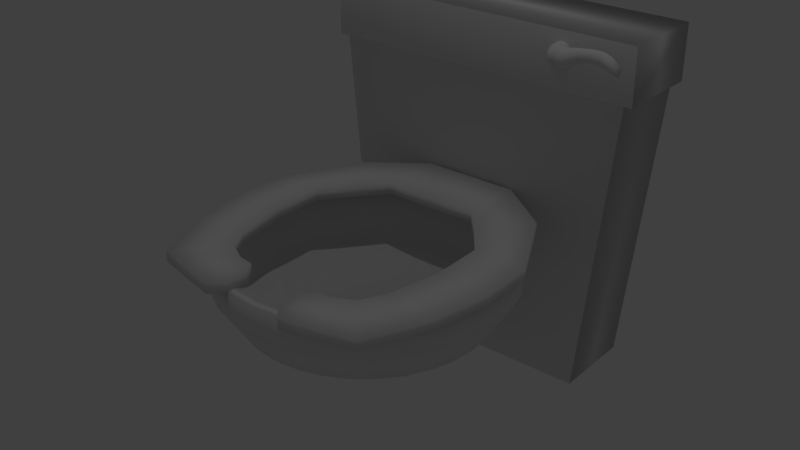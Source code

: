 # Source: Toilette_WC.blend  (saved by Blender 2.74.0; exported with 4.5.12 LTS)
import bpy
from mathutils import Matrix  # noqa: F401  (used for matrix-valued properties, if any)

bpy.ops.wm.read_factory_settings(use_empty=True)
scene = bpy.context.scene
scene.name = 'Scene'

# ---- collections
col_collection_1 = bpy.data.collections.new('Collection 1'); scene.collection.children.link(col_collection_1)

# ---- world
world_world = bpy.data.worlds.new('World'); scene.world = world_world
world_world.color = (0.05088, 0.05088, 0.05088)
world_world.use_sun_shadow = False
world_world.sun_shadow_jitter_overblur = 0.0
world_world.cycles.sampling_method = 'MANUAL'
world_world.cycles.sample_map_resolution = 256

# ---- lights
light_lamp = bpy.data.lights.new('Lamp', 'POINT')
light_lamp.transmission_factor = 0.0
light_lamp.cutoff_distance = 30.0
light_lamp.energy = 100.0
light_lamp.shadow_buffer_clip_start = 1.001
light_lamp.shadow_soft_size = 0.1
light_lamp.shadow_maximum_resolution = 0.006
light_lamp.use_absolute_resolution = True
light_lamp.cycles.use_multiple_importance_sampling = False

# ---- meshes
me_circle_001 = bpy.data.meshes.new('Circle.001')
me_circle_001.from_pydata([(-2.561, 5.556, 3.923), (-2.632, 5.549, 3.923), (-2.7, 5.529, 3.923), (-2.763, 5.495, 3.923), (-2.818, 5.45, 3.923), (-2.863, 5.395, 3.923), (-2.897, 5.332, 3.923), (-2.918, 5.263, 3.923), (-2.925, 5.192, 3.923), (-2.918, 5.121, 3.923), (-2.897, 5.053, 3.923), (-2.863, 4.99, 3.923), (-2.818, 4.935, 3.923), (-2.763, 4.89, 3.923), (-2.7, 4.856, 3.923), (-2.632, 4.835, 3.923), (-2.561, 4.828, 3.923), (-2.49, 4.835, 3.923), (-2.421, 4.856, 3.923), (-2.359, 4.89, 3.923), (-2.303, 4.935, 3.923), (-2.258, 4.99, 3.923), (-2.224, 5.053, 3.923), (-2.204, 5.121, 3.923), (-2.197, 5.192, 3.923), (-2.204, 5.263, 3.923), (-2.224, 5.332, 3.923), (-2.258, 5.395, 3.923), (-2.303, 5.45, 3.923), (-2.359, 5.495, 3.923), (-2.421, 5.529, 3.923), (-2.49, 5.549, 3.923), (-2.561, 5.556, 3.923), (-2.632, 5.549, 3.923), (-2.7, 5.529, 3.923), (-2.763, 5.495, 3.923), (-2.818, 5.45, 3.923), (-2.863, 5.395, 3.923), (-2.897, 5.332, 3.923), (-2.918, 5.263, 3.923), (-2.925, 5.192, 3.923), (-2.918, 5.121, 3.923), (-2.897, 5.053, 3.923), (-2.863, 4.99, 3.923), (-2.818, 4.935, 3.923), (-2.763, 4.89, 3.923), (-2.7, 4.856, 3.923), (-2.632, 4.835, 3.923), (-2.561, 4.828, 3.923), (-2.49, 4.835, 3.923), (-2.421, 4.856, 3.923), (-2.359, 4.89, 3.923), (-2.303, 4.935, 3.923), (-2.258, 4.99, 3.923), (-2.224, 5.053, 3.923), (-2.204, 5.121, 3.923), (-2.197, 5.192, 3.923), (-2.204, 5.263, 3.923), (-2.224, 5.332, 3.923), (-2.258, 5.395, 3.923), (-2.303, 5.45, 3.923), (-2.359, 5.495, 3.923), (-2.421, 5.529, 3.923), (-2.49, 5.549, 3.923), (-2.561, 5.556, 4.222), (-2.632, 5.549, 4.222), (-2.7, 5.529, 4.222), (-2.763, 5.495, 4.222), (-2.818, 5.45, 4.222), (-2.863, 5.395, 4.222), (-2.897, 5.332, 4.222), (-2.918, 5.263, 4.222), (-2.925, 5.192, 4.222), (-2.918, 5.121, 4.222), (-2.897, 5.053, 4.222), (-2.863, 4.99, 4.222), (-2.818, 4.935, 4.222), (-2.763, 4.89, 4.222), (-2.7, 4.856, 4.222), (-2.632, 4.835, 4.222), (-2.561, 4.828, 4.222), (-2.49, 4.835, 4.222), (-2.421, 4.856, 4.222), (-2.359, 4.89, 4.222), (-2.303, 4.935, 4.222), (-2.258, 4.99, 4.222), (-2.224, 5.053, 4.222), (-2.204, 5.121, 4.222), (-2.197, 5.192, 4.222), (-2.204, 5.263, 4.222), (-2.224, 5.332, 4.222), (-2.258, 5.395, 4.222), (-2.303, 5.45, 4.222), (-2.359, 5.495, 4.222), (-2.421, 5.529, 4.222), (-2.49, 5.549, 4.222), (-2.683, 5.494, 4.521), (-2.742, 5.488, 4.521), (-2.799, 5.471, 4.521), (-2.851, 5.443, 4.521), (-2.897, 5.406, 4.521), (-2.934, 5.36, 4.521), (-2.962, 5.308, 4.521), (-2.979, 5.251, 4.521), (-2.985, 5.192, 4.521), (-2.979, 5.133, 4.521), (-2.962, 5.077, 4.521), (-2.934, 5.025, 4.521), (-2.897, 4.979, 4.521), (-2.851, 4.941, 4.521), (-2.799, 4.914, 4.521), (-2.742, 4.896, 4.521), (-2.683, 4.891, 4.521), (-2.625, 4.896, 4.521), (-2.568, 4.914, 4.521), (-2.516, 4.941, 4.521), (-2.47, 4.979, 4.521), (-2.432, 5.025, 4.521), (-2.405, 5.077, 4.521), (-2.387, 5.133, 4.521), (-2.382, 5.192, 4.521), (-2.387, 5.251, 4.521), (-2.405, 5.308, 4.521), (-2.432, 5.36, 4.521), (-2.47, 5.406, 4.521), (-2.516, 5.443, 4.521), (-2.568, 5.471, 4.521), (-2.625, 5.488, 4.521), (-2.775, 5.431, 4.767), (-2.822, 5.426, 4.767), (-2.867, 5.413, 4.767), (-2.908, 5.391, 4.767), (-2.944, 5.361, 4.767), (-2.974, 5.325, 4.767), (-2.996, 5.284, 4.767), (-3.009, 5.239, 4.767), (-3.014, 5.192, 4.767), (-3.009, 5.146, 4.767), (-2.996, 5.101, 4.767), (-2.974, 5.06, 4.767), (-2.944, 5.024, 4.767), (-2.908, 4.994, 4.767), (-2.867, 4.972, 4.767), (-2.822, 4.958, 4.767), (-2.775, 4.954, 4.767), (-2.729, 4.958, 4.767), (-2.684, 4.972, 4.767), (-2.643, 4.994, 4.767), (-2.607, 5.024, 4.767), (-2.577, 5.06, 4.767), (-2.555, 5.101, 4.767), (-2.541, 5.146, 4.767), (-2.537, 5.192, 4.767), (-2.541, 5.239, 4.767), (-2.555, 5.284, 4.767), (-2.577, 5.325, 4.767), (-2.607, 5.361, 4.767), (-2.643, 5.391, 4.767), (-2.684, 5.413, 4.767), (-2.729, 5.426, 4.767), (-2.821, 5.431, 5.081), (-2.868, 5.426, 5.081), (-2.913, 5.413, 5.081), (-2.954, 5.391, 5.081), (-2.99, 5.361, 5.081), (-3.02, 5.325, 5.081), (-3.042, 5.284, 5.081), (-3.055, 5.239, 5.081), (-3.06, 5.192, 5.081), (-3.055, 5.146, 5.081), (-3.042, 5.101, 5.081), (-3.02, 5.06, 5.081), (-2.99, 5.024, 5.081), (-2.954, 4.994, 5.081), (-2.913, 4.972, 5.081), (-2.868, 4.958, 5.081), (-2.821, 4.954, 5.081), (-2.775, 4.958, 5.081), (-2.73, 4.972, 5.081), (-2.689, 4.994, 5.081), (-2.653, 5.024, 5.081), (-2.623, 5.06, 5.081), (-2.601, 5.101, 5.081), (-2.587, 5.146, 5.081), (-2.583, 5.192, 5.081), (-2.587, 5.239, 5.081), (-2.601, 5.284, 5.081), (-2.623, 5.325, 5.081), (-2.653, 5.361, 5.081), (-2.689, 5.391, 5.081), (-2.73, 5.413, 5.081), (-2.775, 5.426, 5.081), (-2.821, 5.431, 5.541), (-2.868, 5.426, 5.541), (-2.913, 5.413, 5.541), (-2.954, 5.391, 5.541), (-2.99, 5.361, 5.541), (-3.02, 5.325, 5.541), (-3.042, 5.284, 5.541), (-3.055, 5.239, 5.541), (-3.06, 5.192, 5.541), (-3.055, 5.146, 5.541), (-3.042, 5.101, 5.541), (-3.02, 5.06, 5.541), (-2.99, 5.024, 5.541), (-2.954, 4.994, 5.541), (-2.913, 4.972, 5.541), (-2.868, 4.958, 5.541), (-2.821, 4.954, 5.541), (-2.775, 4.958, 5.541), (-2.73, 4.972, 5.541), (-2.689, 4.994, 5.541), (-2.653, 5.024, 5.541), (-2.623, 5.06, 5.541), (-2.601, 5.101, 5.541), (-2.587, 5.146, 5.541), (-2.583, 5.192, 5.541), (-2.587, 5.239, 5.541), (-2.601, 5.284, 5.541), (-2.623, 5.325, 5.541), (-2.653, 5.361, 5.541), (-2.689, 5.391, 5.541), (-2.73, 5.413, 5.541), (-2.775, 5.426, 5.541), (-2.714, 5.431, 5.817), (-2.761, 5.426, 5.817), (-2.805, 5.413, 5.817), (-2.847, 5.391, 5.817), (-2.883, 5.361, 5.817), (-2.912, 5.325, 5.817), (-2.935, 5.284, 5.817), (-2.948, 5.239, 5.817), (-2.953, 5.192, 5.817), (-2.948, 5.146, 5.817), (-2.935, 5.101, 5.817), (-2.912, 5.06, 5.817), (-2.883, 5.024, 5.817), (-2.847, 4.994, 5.817), (-2.805, 4.972, 5.817), (-2.761, 4.958, 5.817), (-2.714, 4.954, 5.817), (-2.668, 4.958, 5.817), (-2.623, 4.972, 5.817), (-2.581, 4.994, 5.817), (-2.545, 5.024, 5.817), (-2.516, 5.06, 5.817), (-2.494, 5.101, 5.817), (-2.48, 5.146, 5.817), (-2.475, 5.192, 5.817), (-2.48, 5.239, 5.817), (-2.494, 5.284, 5.817), (-2.516, 5.325, 5.817), (-2.545, 5.361, 5.817), (-2.581, 5.391, 5.817), (-2.623, 5.413, 5.817), (-2.668, 5.426, 5.817), (-2.53, 5.37, 6.131), (-2.565, 5.366, 6.131), (-2.598, 5.356, 6.131), (-2.629, 5.34, 6.131), (-2.656, 5.318, 6.131), (-2.678, 5.291, 6.131), (-2.694, 5.26, 6.131), (-2.704, 5.227, 6.131), (-2.708, 5.192, 6.131), (-2.704, 5.158, 6.131), (-2.694, 5.124, 6.131), (-2.678, 5.094, 6.131), (-2.656, 5.067, 6.131), (-2.629, 5.045, 6.131), (-2.598, 5.028, 6.131), (-2.565, 5.018, 6.131), (-2.53, 5.015, 6.131), (-2.495, 5.018, 6.131), (-2.462, 5.028, 6.131), (-2.431, 5.045, 6.131), (-2.405, 5.067, 6.131), (-2.383, 5.094, 6.131), (-2.366, 5.124, 6.131), (-2.356, 5.158, 6.131), (-2.353, 5.192, 6.131), (-2.356, 5.227, 6.131), (-2.366, 5.26, 6.131), (-2.383, 5.291, 6.131), (-2.405, 5.318, 6.131), (-2.431, 5.34, 6.131), (-2.462, 5.356, 6.131), (-2.495, 5.366, 6.131), (-2.517, 5.648, 3.917), (-2.588, 5.642, 3.913), (-2.657, 5.624, 3.903), (-2.719, 5.595, 3.886), (-2.775, 5.556, 3.863), (-2.82, 5.508, 3.836), (-2.854, 5.454, 3.804), (-2.874, 5.395, 3.77), (-2.881, 5.333, 3.735), (-2.874, 5.272, 3.699), (-2.854, 5.212, 3.665), (-2.82, 5.158, 3.633), (-2.775, 5.11, 3.606), (-2.719, 5.071, 3.583), (-2.657, 5.042, 3.566), (-2.588, 5.024, 3.556), (-2.517, 5.018, 3.553), (-2.446, 5.024, 3.556), (-2.378, 5.042, 3.566), (-2.315, 5.071, 3.583), (-2.26, 5.11, 3.606), (-2.215, 5.158, 3.633), (-2.181, 5.212, 3.665), (-2.16, 5.272, 3.699), (-2.153, 5.333, 3.735), (-2.16, 5.395, 3.77), (-2.181, 5.454, 3.804), (-2.215, 5.508, 3.836), (-2.26, 5.556, 3.863), (-2.315, 5.595, 3.886), (-2.378, 5.624, 3.903), (-2.446, 5.642, 3.913), (-2.496, 5.767, 3.943), (-2.567, 5.764, 3.936), (-2.636, 5.756, 3.918), (-2.699, 5.741, 3.887), (-2.754, 5.722, 3.846), (-2.799, 5.698, 3.796), (-2.833, 5.672, 3.739), (-2.853, 5.643, 3.677), (-2.86, 5.612, 3.613), (-2.853, 5.582, 3.549), (-2.833, 5.553, 3.487), (-2.799, 5.526, 3.43), (-2.754, 5.503, 3.38), (-2.699, 5.484, 3.339), (-2.636, 5.469, 3.309), (-2.567, 5.461, 3.29), (-2.496, 5.458, 3.284), (-2.425, 5.461, 3.29), (-2.357, 5.469, 3.309), (-2.294, 5.484, 3.339), (-2.239, 5.503, 3.38), (-2.194, 5.526, 3.43), (-2.16, 5.553, 3.487), (-2.139, 5.582, 3.549), (-2.132, 5.612, 3.613), (-2.139, 5.643, 3.677), (-2.16, 5.672, 3.739), (-2.194, 5.698, 3.796), (-2.239, 5.722, 3.846), (-2.294, 5.741, 3.887), (-2.357, 5.756, 3.918), (-2.425, 5.764, 3.936), (-2.507, 5.885, 3.97), (-2.578, 5.885, 3.963), (-2.646, 5.885, 3.942), (-2.709, 5.884, 3.908), (-2.764, 5.883, 3.862), (-2.808, 5.881, 3.807), (-2.842, 5.88, 3.743), (-2.862, 5.878, 3.675), (-2.868, 5.876, 3.604), (-2.861, 5.875, 3.533), (-2.84, 5.873, 3.465), (-2.806, 5.871, 3.402), (-2.76, 5.87, 3.347), (-2.705, 5.869, 3.303), (-2.641, 5.868, 3.269), (-2.573, 5.867, 3.249), (-2.502, 5.867, 3.243), (-2.431, 5.867, 3.25), (-2.363, 5.867, 3.271), (-2.3, 5.868, 3.305), (-2.245, 5.869, 3.351), (-2.2, 5.871, 3.406), (-2.167, 5.872, 3.47), (-2.147, 5.874, 3.538), (-2.14, 5.876, 3.609), (-2.148, 5.878, 3.68), (-2.169, 5.879, 3.748), (-2.203, 5.881, 3.811), (-2.249, 5.882, 3.866), (-2.304, 5.884, 3.91), (-2.367, 5.884, 3.944), (-2.436, 5.885, 3.964)], [], [(31, 63, 62, 30), (20, 52, 51, 19), (9, 41, 40, 8), (29, 61, 60, 28), (18, 50, 49, 17), (7, 39, 38, 6), (27, 59, 58, 26), (5, 37, 36, 4), (16, 48, 47, 15), (25, 57, 56, 24), (3, 35, 34, 2), (14, 46, 45, 13), (23, 55, 54, 22), (1, 33, 32, 0), (12, 44, 43, 11), (0, 32, 63, 31), (21, 53, 52, 20), (10, 42, 41, 9), (30, 62, 61, 29), (19, 51, 50, 18), (8, 40, 39, 7), (28, 60, 59, 27), (17, 49, 48, 16), (6, 38, 37, 5), (26, 58, 57, 25), (4, 36, 35, 3), (15, 47, 46, 14), (24, 56, 55, 23), (2, 34, 33, 1), (13, 45, 44, 12), (22, 54, 53, 21), (11, 43, 42, 10), (32, 64, 95, 63), (53, 85, 84, 52), (42, 74, 73, 41), (62, 94, 93, 61), (51, 83, 82, 50), (40, 72, 71, 39), (60, 92, 91, 59), (49, 81, 80, 48), (38, 70, 69, 37), (58, 90, 89, 57), (36, 68, 67, 35), (47, 79, 78, 46), (56, 88, 87, 55), (34, 66, 65, 33), (45, 77, 76, 44), (54, 86, 85, 53), (43, 75, 74, 42), (63, 95, 94, 62), (52, 84, 83, 51), (41, 73, 72, 40), (61, 93, 92, 60), (50, 82, 81, 49), (39, 71, 70, 38), (59, 91, 90, 58), (37, 69, 68, 36), (48, 80, 79, 47), (57, 89, 88, 56), (35, 67, 66, 34), (46, 78, 77, 45), (55, 87, 86, 54), (33, 65, 64, 32), (44, 76, 75, 43), (87, 119, 118, 86), (65, 97, 96, 64), (76, 108, 107, 75), (64, 96, 127, 95), (85, 117, 116, 84), (74, 106, 105, 73), (94, 126, 125, 93), (83, 115, 114, 82), (72, 104, 103, 71), (92, 124, 123, 91), (81, 113, 112, 80), (70, 102, 101, 69), (90, 122, 121, 89), (68, 100, 99, 67), (79, 111, 110, 78), (88, 120, 119, 87), (66, 98, 97, 65), (77, 109, 108, 76), (86, 118, 117, 85), (75, 107, 106, 74), (95, 127, 126, 94), (84, 116, 115, 83), (73, 105, 104, 72), (93, 125, 124, 92), (82, 114, 113, 81), (71, 103, 102, 70), (91, 123, 122, 90), (69, 101, 100, 68), (80, 112, 111, 79), (89, 121, 120, 88), (67, 99, 98, 66), (78, 110, 109, 77), (121, 153, 152, 120), (99, 131, 130, 98), (110, 142, 141, 109), (119, 151, 150, 118), (97, 129, 128, 96), (108, 140, 139, 107), (96, 128, 159, 127), (117, 149, 148, 116), (106, 138, 137, 105), (126, 158, 157, 125), (115, 147, 146, 114), (104, 136, 135, 103), (124, 156, 155, 123), (113, 145, 144, 112), (102, 134, 133, 101), (122, 154, 153, 121), (100, 132, 131, 99), (111, 143, 142, 110), (120, 152, 151, 119), (98, 130, 129, 97), (109, 141, 140, 108), (118, 150, 149, 117), (107, 139, 138, 106), (127, 159, 158, 126), (116, 148, 147, 115), (105, 137, 136, 104), (125, 157, 156, 124), (114, 146, 145, 113), (103, 135, 134, 102), (123, 155, 154, 122), (101, 133, 132, 100), (112, 144, 143, 111), (155, 187, 186, 154), (133, 165, 164, 132), (144, 176, 175, 143), (153, 185, 184, 152), (131, 163, 162, 130), (142, 174, 173, 141), (151, 183, 182, 150), (129, 161, 160, 128), (140, 172, 171, 139), (128, 160, 191, 159), (149, 181, 180, 148), (138, 170, 169, 137), (158, 190, 189, 157), (147, 179, 178, 146), (136, 168, 167, 135), (156, 188, 187, 155), (145, 177, 176, 144), (134, 166, 165, 133), (154, 186, 185, 153), (132, 164, 163, 131), (143, 175, 174, 142), (152, 184, 183, 151), (130, 162, 161, 129), (141, 173, 172, 140), (150, 182, 181, 149), (139, 171, 170, 138), (159, 191, 190, 158), (148, 180, 179, 147), (137, 169, 168, 136), (157, 189, 188, 156), (146, 178, 177, 145), (135, 167, 166, 134), (189, 221, 220, 188), (178, 210, 209, 177), (167, 199, 198, 166), (187, 219, 218, 186), (165, 197, 196, 164), (176, 208, 207, 175), (185, 217, 216, 184), (163, 195, 194, 162), (174, 206, 205, 173), (183, 215, 214, 182), (161, 193, 192, 160), (172, 204, 203, 171), (160, 192, 223, 191), (181, 213, 212, 180), (170, 202, 201, 169), (190, 222, 221, 189), (179, 211, 210, 178), (168, 200, 199, 167), (188, 220, 219, 187), (177, 209, 208, 176), (166, 198, 197, 165), (186, 218, 217, 185), (164, 196, 195, 163), (175, 207, 206, 174), (184, 216, 215, 183), (162, 194, 193, 161), (173, 205, 204, 172), (182, 214, 213, 181), (171, 203, 202, 170), (191, 223, 222, 190), (180, 212, 211, 179), (169, 201, 200, 168), (223, 255, 254, 222), (212, 244, 243, 211), (201, 233, 232, 200), (221, 253, 252, 220), (210, 242, 241, 209), (199, 231, 230, 198), (219, 251, 250, 218), (197, 229, 228, 196), (208, 240, 239, 207), (217, 249, 248, 216), (195, 227, 226, 194), (206, 238, 237, 205), (215, 247, 246, 214), (193, 225, 224, 192), (204, 236, 235, 203), (192, 224, 255, 223), (213, 245, 244, 212), (202, 234, 233, 201), (222, 254, 253, 221), (211, 243, 242, 210), (200, 232, 231, 199), (220, 252, 251, 219), (209, 241, 240, 208), (198, 230, 229, 197), (218, 250, 249, 217), (196, 228, 227, 195), (207, 239, 238, 206), (216, 248, 247, 215), (194, 226, 225, 193), (205, 237, 236, 204), (214, 246, 245, 213), (203, 235, 234, 202), (246, 278, 277, 245), (235, 267, 266, 234), (255, 287, 286, 254), (244, 276, 275, 243), (233, 265, 264, 232), (253, 285, 284, 252), (242, 274, 273, 241), (231, 263, 262, 230), (251, 283, 282, 250), (229, 261, 260, 228), (240, 272, 271, 239), (249, 281, 280, 248), (227, 259, 258, 226), (238, 270, 269, 237), (247, 279, 278, 246), (225, 257, 256, 224), (236, 268, 267, 235), (224, 256, 287, 255), (245, 277, 276, 244), (234, 266, 265, 233), (254, 286, 285, 253), (243, 275, 274, 242), (232, 264, 263, 231), (252, 284, 283, 251), (241, 273, 272, 240), (230, 262, 261, 229), (250, 282, 281, 249), (228, 260, 259, 227), (239, 271, 270, 238), (248, 280, 279, 247), (226, 258, 257, 225), (237, 269, 268, 236), (257, 258, 259, 260, 261, 262, 263, 264, 265, 266, 267, 268, 269, 270, 271, 272, 273, 274, 275, 276, 277, 278, 279, 280, 281, 282, 283, 284, 285, 286, 287, 256), (63, 319, 288, 32), (52, 308, 309, 53), (41, 297, 298, 42), (61, 317, 318, 62), (50, 306, 307, 51), (39, 295, 296, 40), (59, 315, 316, 60), (48, 304, 305, 49), (37, 293, 294, 38), (57, 313, 314, 58), (35, 291, 292, 36), (46, 302, 303, 47), (55, 311, 312, 56), (33, 289, 290, 34), (44, 300, 301, 45), (53, 309, 310, 54), (42, 298, 299, 43), (62, 318, 319, 63), (51, 307, 308, 52), (40, 296, 297, 41), (60, 316, 317, 61), (49, 305, 306, 50), (38, 294, 295, 39), (58, 314, 315, 59), (36, 292, 293, 37), (47, 303, 304, 48), (56, 312, 313, 57), (34, 290, 291, 35), (45, 301, 302, 46), (54, 310, 311, 55), (32, 288, 289, 33), (43, 299, 300, 44), (313, 345, 346, 314), (291, 323, 324, 292), (302, 334, 335, 303), (311, 343, 344, 312), (289, 321, 322, 290), (300, 332, 333, 301), (309, 341, 342, 310), (298, 330, 331, 299), (318, 350, 351, 319), (307, 339, 340, 308), (296, 328, 329, 297), (316, 348, 349, 317), (305, 337, 338, 306), (294, 326, 327, 295), (314, 346, 347, 315), (292, 324, 325, 293), (303, 335, 336, 304), (312, 344, 345, 313), (290, 322, 323, 291), (301, 333, 334, 302), (310, 342, 343, 311), (288, 320, 321, 289), (299, 331, 332, 300), (319, 351, 320, 288), (308, 340, 341, 309), (297, 329, 330, 298), (317, 349, 350, 318), (306, 338, 339, 307), (295, 327, 328, 296), (315, 347, 348, 316), (304, 336, 337, 305), (293, 325, 326, 294), (347, 379, 380, 348), (336, 368, 369, 337), (325, 357, 358, 326), (345, 377, 378, 346), (323, 355, 356, 324), (334, 366, 367, 335), (343, 375, 376, 344), (321, 353, 354, 322), (332, 364, 365, 333), (341, 373, 374, 342), (330, 362, 363, 331), (350, 382, 383, 351), (339, 371, 372, 340), (328, 360, 361, 329), (348, 380, 381, 349), (337, 369, 370, 338), (326, 358, 359, 327), (346, 378, 379, 347), (324, 356, 357, 325), (335, 367, 368, 336), (344, 376, 377, 345), (322, 354, 355, 323), (333, 365, 366, 334), (342, 374, 375, 343), (320, 352, 353, 321), (331, 363, 364, 332), (351, 383, 352, 320), (340, 372, 373, 341), (329, 361, 362, 330), (349, 381, 382, 350), (338, 370, 371, 339), (327, 359, 360, 328)])
me_circle_001.polygons.foreach_set('use_smooth', [True] * 353)
me_circle_001.use_remesh_preserve_volume = False
me_circle_001.use_remesh_preserve_attributes = False
me_circle_001.use_mirror_vertex_groups = False
me_circle_001.update()
me_cube_001 = bpy.data.meshes.new('Cube.001')
me_cube_001.from_pydata([(-0.8087, -1.0, -0.8558), (-1.0, -1.0, 0.5742), (-0.8087, 1.0, -0.8558), (-1.0, 1.0, 0.5742), (0.8087, -1.0, -0.8558), (1.0, -1.0, 0.5742), (0.8087, 1.0, -0.8558), (1.0, 1.0, 0.5742), (-1.056, -1.056, 0.5742), (-1.056, 1.056, 0.5742), (1.056, 1.056, 0.5742), (1.056, -1.056, 0.5742), (-1.056, -1.056, 0.8358), (-1.056, 1.056, 0.8358), (1.056, 1.056, 0.8358), (1.056, -1.056, 0.8358)], [], [(1, 3, 2, 0), (3, 7, 6, 2), (7, 5, 4, 6), (5, 1, 0, 4), (0, 2, 6, 4), (1, 5, 11, 8), (8, 11, 15, 12), (5, 7, 10, 11), (7, 3, 9, 10), (3, 1, 8, 9), (15, 14, 13, 12), (11, 10, 14, 15), (10, 9, 13, 14), (9, 8, 12, 13)])
me_cube_001.polygons.foreach_set('use_smooth', [True] * 14)
me_cube_001.use_remesh_preserve_volume = False
me_cube_001.use_remesh_preserve_attributes = False
me_cube_001.use_mirror_vertex_groups = False
me_cube_001.update()
me_circle = bpy.data.meshes.new('Circle')
me_circle.from_pydata([(4.901e-07, 5.127, 0.0), (-1.0, 5.029, 0.0), (-1.962, 4.737, 0.0), (-2.849, 4.263, 0.0), (-3.625, 3.625, 0.0), (-4.263, 2.849, 0.0), (-4.737, 1.962, 0.0), (-5.029, 1.0, 0.0), (-5.127, -7.891e-07, 0.0), (-5.029, -1.0, 0.0), (-4.737, -1.962, 0.0), (-4.263, -2.849, 0.0), (-3.625, -3.625, 0.0), (-2.849, -4.263, 0.0), (-1.962, -4.737, 0.0), (-1.0, -5.029, 0.0), (2.161e-06, -5.127, 0.0), (1.0, -5.029, 0.0), (1.962, -4.737, 0.0), (2.849, -4.263, 0.0), (3.625, -3.625, 0.0), (4.263, -2.849, 0.0), (4.737, -1.962, 0.0), (5.029, -1.0, 0.0), (5.127, 3.775e-06, 0.0), (5.029, 1.0, 0.0), (4.737, 1.962, 0.0), (4.263, 2.849, 0.0), (3.625, 3.625, 0.0), (2.849, 4.263, 0.0), (1.962, 4.737, 0.0), (1.0, 5.029, 0.0), (4.901e-07, 5.127, -1.031), (-1.0, 5.029, -1.031), (-1.962, 4.737, -1.031), (-2.849, 4.263, -1.031), (-3.625, 3.625, -1.031), (-4.263, 2.849, -1.031), (-4.737, 1.962, -1.031), (-5.029, 1.0, -1.031), (-5.127, -7.891e-07, -1.031), (-5.029, -1.0, -1.031), (-4.737, -1.962, -1.031), (-4.263, -2.849, -1.031), (-3.625, -3.625, -1.031), (-2.849, -4.263, -1.031), (-1.962, -4.737, -1.031), (-1.0, -5.029, -1.031), (2.161e-06, -5.127, -1.031), (1.0, -5.029, -1.031), (1.962, -4.737, -1.031), (2.849, -4.263, -1.031), (3.625, -3.625, -1.031), (4.263, -2.849, -1.031), (4.737, -1.962, -1.031), (5.029, -1.0, -1.031), (5.127, 3.775e-06, -1.031), (5.029, 1.0, -1.031), (4.737, 1.962, -1.031), (4.263, 2.849, -1.031), (3.625, 3.625, -1.031), (2.849, 4.263, -1.031), (1.962, 4.737, -1.031), (1.0, 5.029, -1.031), (4.535e-07, 4.371, -2.245), (-0.8526, 4.287, -2.245), (-1.673, 4.038, -2.245), (-2.428, 3.634, -2.245), (-3.09, 3.09, -2.245), (-3.634, 2.428, -2.245), (-4.038, 1.673, -2.245), (-4.287, 0.8526, -2.245), (-4.371, -6.067e-07, -2.245), (-4.287, -0.8526, -2.245), (-4.038, -1.673, -2.245), (-3.634, -2.428, -2.245), (-3.09, -3.09, -2.245), (-2.428, -3.634, -2.245), (-1.673, -4.038, -2.245), (-0.8526, -4.287, -2.245), (1.878e-06, -4.371, -2.245), (0.8526, -4.287, -2.245), (1.673, -4.038, -2.245), (2.428, -3.634, -2.245), (3.09, -3.09, -2.245), (3.634, -2.428, -2.245), (4.038, -1.673, -2.245), (4.287, -0.8526, -2.245), (4.371, 3.284e-06, -2.245), (4.287, 0.8527, -2.245), (4.038, 1.673, -2.245), (3.634, 2.428, -2.245), (3.09, 3.09, -2.245), (2.428, 3.634, -2.245), (1.673, 4.038, -2.245), (0.8526, 4.287, -2.245), (2.534e-07, 0.906, -3.024), (-0.1767, 0.8886, -3.024), (-0.3467, 0.837, -3.024), (-0.5033, 0.7533, -3.024), (-0.6406, 0.6406, -3.024), (-0.7533, 0.5033, -3.024), (-0.837, 0.3467, -3.024), (-0.8886, 0.1767, -3.024), (-0.906, 1.757e-07, -3.024), (-0.8886, -0.1767, -3.024), (-0.837, -0.3467, -3.024), (-0.7533, -0.5033, -3.024), (-0.6406, -0.6406, -3.024), (-0.5033, -0.7533, -3.024), (-0.3467, -0.837, -3.024), (-0.1767, -0.8886, -3.024), (5.486e-07, -0.906, -3.024), (0.1767, -0.8886, -3.024), (0.3467, -0.837, -3.024), (0.5033, -0.7533, -3.024), (0.6406, -0.6406, -3.024), (0.7533, -0.5033, -3.024), (0.837, -0.3467, -3.024), (0.8886, -0.1767, -3.024), (0.906, 9.821e-07, -3.024), (0.8886, 0.1767, -3.024), (0.837, 0.3467, -3.024), (0.7533, 0.5033, -3.024), (0.6406, 0.6406, -3.024), (0.5033, 0.7533, -3.024), (0.3467, 0.837, -3.024), (0.1767, 0.8886, -3.024), (2.534e-07, 0.906, -3.389), (-0.1767, 0.8886, -3.389), (-0.3467, 0.837, -3.389), (-0.5033, 0.7533, -3.389), (-0.6406, 0.6406, -3.389), (-0.7533, 0.5033, -3.389), (-0.837, 0.3467, -3.389), (-0.8886, 0.1767, -3.389), (-0.906, 1.757e-07, -3.389), (-0.8886, -0.1767, -3.389), (-0.837, -0.3467, -3.389), (-0.7533, -0.5033, -3.389), (-0.6406, -0.6406, -3.389), (-0.5033, -0.7533, -3.389), (-0.3467, -0.837, -3.389), (-0.1767, -0.8886, -3.389), (5.486e-07, -0.906, -3.389), (0.1767, -0.8886, -3.389), (0.3467, -0.837, -3.389), (0.5033, -0.7533, -3.389), (0.6406, -0.6406, -3.389), (0.7533, -0.5033, -3.389), (0.837, -0.3467, -3.389), (0.8886, -0.1767, -3.389), (0.906, 9.821e-07, -3.389), (0.8886, 0.1767, -3.389), (0.837, 0.3467, -3.389), (0.7533, 0.5033, -3.389), (0.6406, 0.6406, -3.389), (0.5033, 0.7533, -3.389), (0.3467, 0.837, -3.389), (0.1767, 0.8886, -3.389), (0.01169, 0.8741, -3.546), (-0.1653, 0.86, -3.551), (-0.3358, 0.8128, -3.566), (-0.4935, 0.7344, -3.589), (-0.6323, 0.6277, -3.619), (-0.7467, 0.497, -3.656), (-0.8324, 0.3471, -3.698), (-0.8862, 0.1839, -3.743), (-0.9058, 0.01365, -3.789), (-0.8907, -0.1571, -3.836), (-0.8414, -0.3219, -3.88), (-0.7597, -0.4743, -3.92), (-0.6488, -0.6084, -3.956), (-0.513, -0.7192, -3.985), (-0.3575, -0.8023, -4.006), (-0.1882, -0.8546, -4.018), (-0.01169, -0.8741, -4.022), (0.1653, -0.86, -4.016), (0.3358, -0.8128, -4.001), (0.4935, -0.7344, -3.978), (0.6323, -0.6277, -3.948), (0.7467, -0.497, -3.911), (0.8324, -0.3471, -3.869), (0.8862, -0.1839, -3.825), (0.9058, -0.01365, -3.778), (0.8907, 0.1571, -3.732), (0.8414, 0.3219, -3.687), (0.7597, 0.4743, -3.647), (0.6488, 0.6084, -3.611), (0.513, 0.7192, -3.583), (0.3575, 0.8023, -3.562), (0.1882, 0.8546, -3.549), (0.01169, 0.9751, -3.81), (-0.1653, 0.9634, -3.819), (-0.3358, 0.9231, -3.848), (-0.4935, 0.8557, -3.894), (-0.6323, 0.7639, -3.956), (-0.7467, 0.651, -4.032), (-0.8324, 0.5216, -4.118), (-0.8862, 0.3804, -4.212), (-0.9058, 0.2331, -4.309), (-0.8907, 0.08518, -4.406), (-0.8414, -0.05762, -4.499), (-0.7597, -0.1898, -4.585), (-0.6488, -0.3063, -4.661), (-0.513, -0.4026, -4.722), (-0.3575, -0.4751, -4.768), (-0.1882, -0.5209, -4.796), (-0.01169, -0.5384, -4.806), (0.1653, -0.5267, -4.796), (0.3358, -0.4864, -4.767), (0.4935, -0.419, -4.721), (0.6323, -0.3271, -4.659), (0.7467, -0.2143, -4.583), (0.8324, -0.08483, -4.497), (0.8862, 0.05629, -4.404), (0.9058, 0.2036, -4.307), (0.8907, 0.3515, -4.209), (0.8414, 0.4943, -4.116), (0.7597, 0.6265, -4.03), (0.6488, 0.743, -3.955), (0.513, 0.8394, -3.893), (0.3575, 0.9118, -3.847), (0.1882, 0.9577, -3.819), (0.009401, 1.378, -4.075), (-0.1328, 1.374, -4.086), (-0.27, 1.36, -4.123), (-0.3968, 1.335, -4.184), (-0.5083, 1.301, -4.267), (-0.6003, 1.259, -4.368), (-0.6692, 1.211, -4.483), (-0.7124, 1.158, -4.608), (-0.7282, 1.102, -4.739), (-0.7161, 1.046, -4.869), (-0.6764, 0.9919, -4.995), (-0.6107, 0.9415, -5.112), (-0.5216, 0.8969, -5.214), (-0.4124, 0.8597, -5.298), (-0.2874, 0.8315, -5.361), (-0.1513, 0.8133, -5.4), (-0.0094, 0.8058, -5.414), (0.1328, 0.8093, -5.402), (0.27, 0.8236, -5.365), (0.3968, 0.8482, -5.304), (0.5083, 0.8822, -5.222), (0.6003, 0.9243, -5.121), (0.6692, 0.9728, -5.006), (0.7124, 1.026, -4.881), (0.7282, 1.081, -4.75), (0.7161, 1.137, -4.619), (0.6764, 1.192, -4.493), (0.6107, 1.242, -4.377), (0.5216, 1.287, -4.275), (0.4124, 1.324, -4.191), (0.2874, 1.352, -4.128), (0.1513, 1.37, -4.089), (0.009401, 2.29, -4.06), (-0.1328, 2.291, -4.072), (-0.27, 2.291, -4.112), (-0.3968, 2.291, -4.178), (-0.5083, 2.29, -4.267), (-0.6003, 2.288, -4.376), (-0.6692, 2.285, -4.501), (-0.7124, 2.282, -4.637), (-0.7282, 2.278, -4.779), (-0.7161, 2.275, -4.921), (-0.6764, 2.271, -5.058), (-0.6107, 2.267, -5.185), (-0.5216, 2.263, -5.296), (-0.4124, 2.26, -5.388), (-0.2874, 2.256, -5.457), (-0.1513, 2.254, -5.5), (-0.0094, 2.252, -5.516), (0.1328, 2.251, -5.504), (0.27, 2.251, -5.464), (0.3968, 2.251, -5.399), (0.5083, 2.252, -5.309), (0.6003, 2.254, -5.2), (0.6692, 2.257, -5.075), (0.7124, 2.26, -4.939), (0.7282, 2.263, -4.797), (0.7161, 2.267, -4.655), (0.6764, 2.271, -4.518), (0.6107, 2.275, -4.391), (0.5216, 2.279, -4.28), (0.4124, 2.282, -4.188), (0.2874, 2.285, -4.119), (0.1513, 2.288, -4.076), (0.009401, 6.005, -4.06), (-0.1328, 6.006, -4.072), (-0.27, 6.006, -4.112), (-0.3968, 6.006, -4.178), (-0.5083, 6.005, -4.267), (-0.6003, 6.003, -4.376), (-0.6692, 6.0, -4.501), (-0.7124, 5.997, -4.637), (-0.7282, 5.994, -4.779), (-0.7161, 5.99, -4.921), (-0.6764, 5.986, -5.058), (-0.6107, 5.982, -5.185), (-0.5216, 5.978, -5.296), (-0.4124, 5.975, -5.388), (-0.2874, 5.972, -5.457), (-0.1513, 5.969, -5.5), (-0.0094, 5.967, -5.516), (0.1328, 5.966, -5.504), (0.27, 5.966, -5.464), (0.3968, 5.966, -5.399), (0.5083, 5.968, -5.309), (0.6003, 5.97, -5.2), (0.6692, 5.972, -5.075), (0.7124, 5.975, -4.939), (0.7282, 5.979, -4.797), (0.7161, 5.983, -4.655), (0.6764, 5.987, -4.518), (0.6107, 5.99, -4.391), (0.5216, 5.994, -4.28), (0.4124, 5.998, -4.188), (0.2874, 6.001, -4.119), (0.1513, 6.003, -4.076)], [], [(31, 30, 62, 63), (20, 19, 51, 52), (9, 8, 40, 41), (29, 28, 60, 61), (18, 17, 49, 50), (7, 6, 38, 39), (27, 26, 58, 59), (5, 4, 36, 37), (16, 15, 47, 48), (25, 24, 56, 57), (3, 2, 34, 35), (14, 13, 45, 46), (23, 22, 54, 55), (1, 0, 32, 33), (12, 11, 43, 44), (0, 31, 63, 32), (21, 20, 52, 53), (10, 9, 41, 42), (30, 29, 61, 62), (19, 18, 50, 51), (8, 7, 39, 40), (28, 27, 59, 60), (17, 16, 48, 49), (6, 5, 37, 38), (26, 25, 57, 58), (4, 3, 35, 36), (15, 14, 46, 47), (24, 23, 55, 56), (2, 1, 33, 34), (13, 12, 44, 45), (22, 21, 53, 54), (11, 10, 42, 43), (32, 63, 95, 64), (53, 52, 84, 85), (42, 41, 73, 74), (62, 61, 93, 94), (51, 50, 82, 83), (40, 39, 71, 72), (60, 59, 91, 92), (49, 48, 80, 81), (38, 37, 69, 70), (58, 57, 89, 90), (36, 35, 67, 68), (47, 46, 78, 79), (56, 55, 87, 88), (34, 33, 65, 66), (45, 44, 76, 77), (54, 53, 85, 86), (43, 42, 74, 75), (63, 62, 94, 95), (52, 51, 83, 84), (41, 40, 72, 73), (61, 60, 92, 93), (50, 49, 81, 82), (39, 38, 70, 71), (59, 58, 90, 91), (37, 36, 68, 69), (48, 47, 79, 80), (57, 56, 88, 89), (35, 34, 66, 67), (46, 45, 77, 78), (55, 54, 86, 87), (33, 32, 64, 65), (44, 43, 75, 76), (87, 86, 118, 119), (65, 64, 96, 97), (76, 75, 107, 108), (64, 95, 127, 96), (85, 84, 116, 117), (74, 73, 105, 106), (94, 93, 125, 126), (83, 82, 114, 115), (72, 71, 103, 104), (92, 91, 123, 124), (81, 80, 112, 113), (70, 69, 101, 102), (90, 89, 121, 122), (68, 67, 99, 100), (79, 78, 110, 111), (88, 87, 119, 120), (66, 65, 97, 98), (77, 76, 108, 109), (86, 85, 117, 118), (75, 74, 106, 107), (95, 94, 126, 127), (84, 83, 115, 116), (73, 72, 104, 105), (93, 92, 124, 125), (82, 81, 113, 114), (71, 70, 102, 103), (91, 90, 122, 123), (69, 68, 100, 101), (80, 79, 111, 112), (89, 88, 120, 121), (67, 66, 98, 99), (78, 77, 109, 110), (121, 120, 152, 153), (99, 98, 130, 131), (110, 109, 141, 142), (119, 118, 150, 151), (97, 96, 128, 129), (108, 107, 139, 140), (96, 127, 159, 128), (117, 116, 148, 149), (106, 105, 137, 138), (126, 125, 157, 158), (115, 114, 146, 147), (104, 103, 135, 136), (124, 123, 155, 156), (113, 112, 144, 145), (102, 101, 133, 134), (122, 121, 153, 154), (100, 99, 131, 132), (111, 110, 142, 143), (120, 119, 151, 152), (98, 97, 129, 130), (109, 108, 140, 141), (118, 117, 149, 150), (107, 106, 138, 139), (127, 126, 158, 159), (116, 115, 147, 148), (105, 104, 136, 137), (125, 124, 156, 157), (114, 113, 145, 146), (103, 102, 134, 135), (123, 122, 154, 155), (101, 100, 132, 133), (112, 111, 143, 144), (155, 154, 186, 187), (133, 132, 164, 165), (144, 143, 175, 176), (153, 152, 184, 185), (131, 130, 162, 163), (142, 141, 173, 174), (151, 150, 182, 183), (129, 128, 160, 161), (140, 139, 171, 172), (128, 159, 191, 160), (149, 148, 180, 181), (138, 137, 169, 170), (158, 157, 189, 190), (147, 146, 178, 179), (136, 135, 167, 168), (156, 155, 187, 188), (145, 144, 176, 177), (134, 133, 165, 166), (154, 153, 185, 186), (132, 131, 163, 164), (143, 142, 174, 175), (152, 151, 183, 184), (130, 129, 161, 162), (141, 140, 172, 173), (150, 149, 181, 182), (139, 138, 170, 171), (159, 158, 190, 191), (148, 147, 179, 180), (137, 136, 168, 169), (157, 156, 188, 189), (146, 145, 177, 178), (135, 134, 166, 167), (189, 188, 220, 221), (178, 177, 209, 210), (167, 166, 198, 199), (187, 186, 218, 219), (165, 164, 196, 197), (176, 175, 207, 208), (185, 184, 216, 217), (163, 162, 194, 195), (174, 173, 205, 206), (183, 182, 214, 215), (161, 160, 192, 193), (172, 171, 203, 204), (160, 191, 223, 192), (181, 180, 212, 213), (170, 169, 201, 202), (190, 189, 221, 222), (179, 178, 210, 211), (168, 167, 199, 200), (188, 187, 219, 220), (177, 176, 208, 209), (166, 165, 197, 198), (186, 185, 217, 218), (164, 163, 195, 196), (175, 174, 206, 207), (184, 183, 215, 216), (162, 161, 193, 194), (173, 172, 204, 205), (182, 181, 213, 214), (171, 170, 202, 203), (191, 190, 222, 223), (180, 179, 211, 212), (169, 168, 200, 201), (223, 222, 254, 255), (212, 211, 243, 244), (201, 200, 232, 233), (221, 220, 252, 253), (210, 209, 241, 242), (199, 198, 230, 231), (219, 218, 250, 251), (197, 196, 228, 229), (208, 207, 239, 240), (217, 216, 248, 249), (195, 194, 226, 227), (206, 205, 237, 238), (215, 214, 246, 247), (193, 192, 224, 225), (204, 203, 235, 236), (192, 223, 255, 224), (213, 212, 244, 245), (202, 201, 233, 234), (222, 221, 253, 254), (211, 210, 242, 243), (200, 199, 231, 232), (220, 219, 251, 252), (209, 208, 240, 241), (198, 197, 229, 230), (218, 217, 249, 250), (196, 195, 227, 228), (207, 206, 238, 239), (216, 215, 247, 248), (194, 193, 225, 226), (205, 204, 236, 237), (214, 213, 245, 246), (203, 202, 234, 235), (246, 245, 277, 278), (235, 234, 266, 267), (255, 254, 286, 287), (244, 243, 275, 276), (233, 232, 264, 265), (253, 252, 284, 285), (242, 241, 273, 274), (231, 230, 262, 263), (251, 250, 282, 283), (229, 228, 260, 261), (240, 239, 271, 272), (249, 248, 280, 281), (227, 226, 258, 259), (238, 237, 269, 270), (247, 246, 278, 279), (225, 224, 256, 257), (236, 235, 267, 268), (224, 255, 287, 256), (245, 244, 276, 277), (234, 233, 265, 266), (254, 253, 285, 286), (243, 242, 274, 275), (232, 231, 263, 264), (252, 251, 283, 284), (241, 240, 272, 273), (230, 229, 261, 262), (250, 249, 281, 282), (228, 227, 259, 260), (239, 238, 270, 271), (248, 247, 279, 280), (226, 225, 257, 258), (237, 236, 268, 269), (280, 279, 311, 312), (258, 257, 289, 290), (269, 268, 300, 301), (278, 277, 309, 310), (267, 266, 298, 299), (287, 286, 318, 319), (276, 275, 307, 308), (265, 264, 296, 297), (285, 284, 316, 317), (274, 273, 305, 306), (263, 262, 294, 295), (283, 282, 314, 315), (261, 260, 292, 293), (272, 271, 303, 304), (281, 280, 312, 313), (259, 258, 290, 291), (270, 269, 301, 302), (279, 278, 310, 311), (257, 256, 288, 289), (268, 267, 299, 300), (256, 287, 319, 288), (277, 276, 308, 309), (266, 265, 297, 298), (286, 285, 317, 318), (275, 274, 306, 307), (264, 263, 295, 296), (284, 283, 315, 316), (273, 272, 304, 305), (262, 261, 293, 294), (282, 281, 313, 314), (260, 259, 291, 292), (271, 270, 302, 303)])
me_circle.polygons.foreach_set('use_smooth', [True] * 288)
me_circle.use_remesh_preserve_volume = False
me_circle.use_remesh_preserve_attributes = False
me_circle.use_mirror_vertex_groups = False
me_circle.update()
me_plane = bpy.data.meshes.new('Plane')
me_plane.from_pydata([(0.0, 3.444, 0.0), (1.844, 3.444, 0.0), (0.0, 5.897, 0.0), (1.844, 5.897, 0.0), (2.572, 2.611, 0.0), (4.051, 4.262, 0.0), (3.577, 1.332, 0.0), (5.577, 1.308, 0.0), (3.606, -0.7136, 0.0), (5.606, -0.738, 0.0), (3.206, -2.714, 0.0), (5.2, -2.9, 0.0), (2.724, -3.557, 0.0), (4.186, -5.231, 0.0), (1.97, -3.961, 0.0), (2.581, -5.602, 0.0), (1.41, -4.028, 0.0), (1.588, -5.818, 0.0), (1.086, -4.529, 0.0), (1.164, -5.317, 0.0), (0.0, 5.897, 0.398), (0.0, 3.444, 0.398), (1.844, 3.444, 0.398), (1.844, 5.897, 0.398), (2.572, 2.611, 0.398), (4.051, 4.262, 0.398), (3.577, 1.332, 0.398), (5.577, 1.308, 0.398), (3.606, -0.7136, 0.398), (5.606, -0.738, 0.398), (3.206, -2.714, 0.398), (5.2, -2.9, 0.398), (2.724, -3.557, 0.398), (4.186, -5.231, 0.398), (1.97, -3.961, 0.398), (2.581, -5.602, 0.398), (1.41, -4.028, 0.398), (1.588, -5.818, 0.398), (1.086, -4.529, 0.398), (1.164, -5.317, 0.398)], [], [(0, 2, 3, 1), (3, 5, 4, 1), (5, 7, 6, 4), (7, 9, 8, 6), (9, 11, 10, 8), (11, 13, 12, 10), (13, 15, 14, 12), (15, 17, 16, 14), (17, 19, 18, 16), (21, 22, 23, 20), (23, 22, 24, 25), (25, 24, 26, 27), (27, 26, 28, 29), (29, 28, 30, 31), (31, 30, 32, 33), (33, 32, 34, 35), (35, 34, 36, 37), (37, 36, 38, 39), (7, 5, 25, 27), (1, 4, 24, 22), (13, 11, 31, 33), (19, 17, 37, 39), (8, 10, 30, 28), (14, 16, 36, 34), (9, 7, 27, 29), (4, 6, 26, 24), (15, 13, 33, 35), (10, 12, 32, 30), (16, 18, 38, 36), (5, 3, 23, 25), (18, 19, 39, 38), (3, 2, 20, 23), (11, 9, 29, 31), (0, 1, 22, 21), (6, 8, 28, 26), (17, 15, 35, 37), (12, 14, 34, 32)])
me_plane.polygons.foreach_set('use_smooth', [True] * 37)
me_plane.use_remesh_preserve_volume = False
me_plane.use_remesh_preserve_attributes = False
me_plane.use_mirror_vertex_groups = False
me_plane.update()

# ---- objects
ob_circle_001 = bpy.data.objects.new('Circle.001', me_circle_001)
ob_cube = bpy.data.objects.new('Cube', me_cube_001)
ob_circle = bpy.data.objects.new('Circle', me_circle)
ob_plane = bpy.data.objects.new('Plane', me_plane)
ob_lamp = bpy.data.objects.new('Lamp', light_lamp)

# ---- transforms, parenting, visibility, modifiers, constraints
ob_circle_001.location = (-0.525, 0.2761, 3.031)
ob_circle_001.rotation_euler = (-0.0, 1.571, 0.0)
ob_circle_001.scale = (0.2084, 0.2084, 0.2084)
ob_circle_001.lineart.crease_threshold = 0.0
ob_cube.location = (-0.525, 1.859, 2.303)
ob_cube.scale = (1.262, 0.3433, 1.683)
ob_cube.lineart.crease_threshold = 0.0
ob_circle.location = (-0.525, 0.2761, 2.293)
ob_circle.scale = (0.2084, 0.2084, 0.2084)
ob_circle.lineart.crease_threshold = 0.0
_m = ob_circle.modifiers.new('Solidify', 'SOLIDIFY')
_m.thickness = -0.29
_m.nonmanifold_thickness_mode = 'FIXED'
_m.nonmanifold_merge_threshold = 0.0003
ob_plane.location = (-0.525, 0.2761, 2.293)
ob_plane.scale = (0.2084, 0.2084, 0.2084)
ob_plane.lineart.crease_threshold = 0.0
_m = ob_plane.modifiers.new('Mirror', 'MIRROR')
_m.use_clip = True
_m.use_mirror_vertex_groups = False
ob_lamp.location = (0.3245, 0.4857, 9.93)
ob_lamp.rotation_euler = (0.6503, 0.05522, 1.866)
ob_lamp.scale = (0.4723, 0.4723, 0.4723)
ob_lamp.lock_rotations_4d = False
ob_lamp.empty_display_type = 'ARROWS'
ob_lamp.color = (0.0, 0.0, 0.0, 0.0)
ob_lamp.lineart.crease_threshold = 0.0

# ---- collection membership
col_collection_1.objects.link(ob_circle_001)
col_collection_1.objects.link(ob_cube)
col_collection_1.objects.link(ob_circle)
col_collection_1.objects.link(ob_plane)
col_collection_1.objects.link(ob_lamp)

# ---- scene / render settings (as saved in the file)
scene.frame_start = 1; scene.frame_end = 250; scene.frame_set(1)
scene.render.engine = 'BLENDER_EEVEE_NEXT'
scene.render.resolution_percentage = 50
scene.render.dither_intensity = 0.0
scene.cycles.use_denoising = False
scene.cycles.samples = 10
scene.cycles.sampling_pattern = 'TABULATED_SOBOL'
scene.cycles.light_sampling_threshold = 0.0
scene.cycles.use_adaptive_sampling = False
scene.cycles.use_light_tree = False
scene.cycles.blur_glossy = 0.0
scene.cycles.pixel_filter_type = 'GAUSSIAN'
scene.cycles.sample_clamp_indirect = 0.0
scene.view_settings.view_transform = 'Standard'
bpy.context.view_layer.update()

# ---- added for rendering (the .blend has no active camera): camera
cam_auto = bpy.data.cameras.new('AutoCamera')
cam_auto.lens = 50.0
cam_auto.sensor_width = 36.0
cam_auto.clip_end = 1000.0
ob_auto_camera = bpy.data.objects.new('AutoCamera', cam_auto)
scene.collection.objects.link(ob_auto_camera)
ob_auto_camera.location = (4.11838, -4.92941, 6.00132)
ob_auto_camera.rotation_euler = (1.09748, -7.21219e-08, 0.694738)
scene.camera = ob_auto_camera
bpy.context.view_layer.update()

